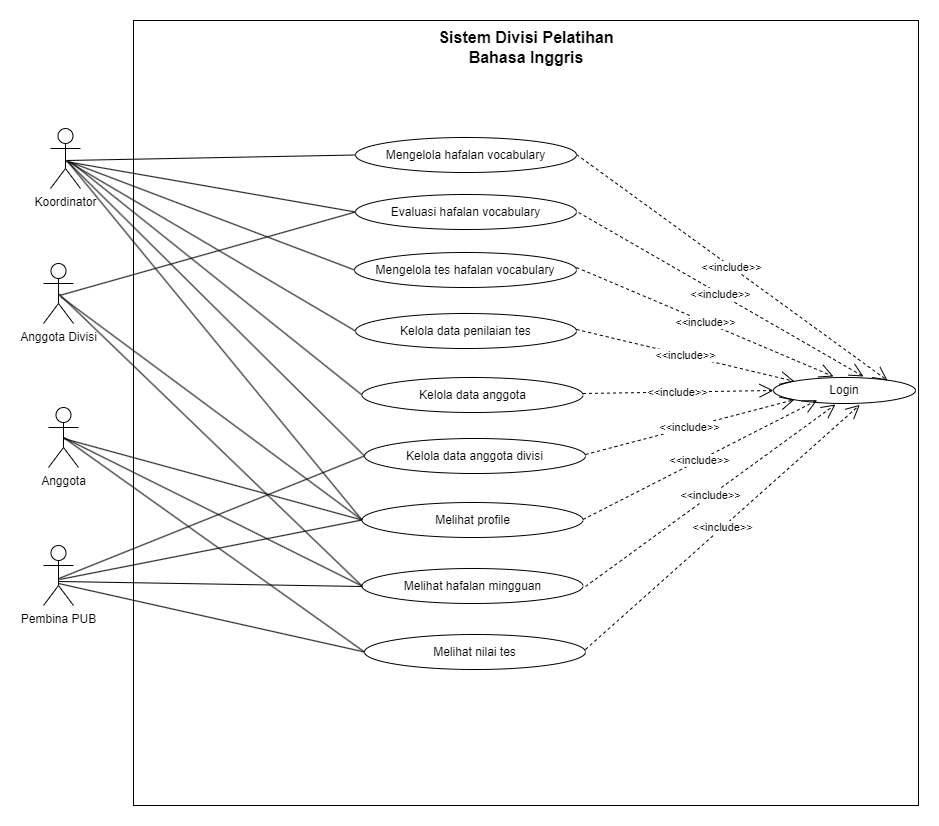

The diagram above was exported from draw.io. Its source (the exported page's mxGraphModel, read from the mxfile embedded in the PNG):
<mxGraphModel dx="1196" dy="446" grid="0" gridSize="10" guides="1" tooltips="1" connect="1" arrows="1" fold="1" page="0" pageScale="1" pageWidth="827" pageHeight="1169" math="0" shadow="0">
  <root>
    <mxCell id="0" />
    <mxCell id="1" parent="0" />
    <mxCell id="PLNcjHhwwtxzx7ZhASFy-3" value="Koordinator" style="shape=umlActor;verticalLabelPosition=bottom;verticalAlign=top;html=1;" parent="1" vertex="1">
      <mxGeometry x="-10" y="297" width="30" height="60" as="geometry" />
    </mxCell>
    <mxCell id="PLNcjHhwwtxzx7ZhASFy-7" value="" style="whiteSpace=wrap;html=1;aspect=fixed;movable=0;resizable=0;rotatable=0;deletable=0;editable=0;locked=1;connectable=0;" parent="1" vertex="1">
      <mxGeometry x="73" y="189" width="785" height="785" as="geometry" />
    </mxCell>
    <mxCell id="PLNcjHhwwtxzx7ZhASFy-9" value="&lt;font style=&quot;font-size: 16px;&quot;&gt;&lt;b&gt;Sistem Divisi Pelatihan Bahasa Inggris&lt;/b&gt;&lt;/font&gt;" style="text;html=1;align=center;verticalAlign=middle;whiteSpace=wrap;rounded=0;" parent="1" vertex="1">
      <mxGeometry x="357.5" y="201" width="216" height="30" as="geometry" />
    </mxCell>
    <mxCell id="PLNcjHhwwtxzx7ZhASFy-10" value="Pembina PUB" style="shape=umlActor;verticalLabelPosition=bottom;verticalAlign=top;html=1;" parent="1" vertex="1">
      <mxGeometry x="-17" y="714" width="30" height="60" as="geometry" />
    </mxCell>
    <mxCell id="PLNcjHhwwtxzx7ZhASFy-11" value="Anggota" style="shape=umlActor;verticalLabelPosition=bottom;verticalAlign=top;html=1;" parent="1" vertex="1">
      <mxGeometry x="-12" y="576" width="30" height="60" as="geometry" />
    </mxCell>
    <mxCell id="PLNcjHhwwtxzx7ZhASFy-12" value="Anggota Divisi&lt;div&gt;&lt;br&gt;&lt;/div&gt;" style="shape=umlActor;verticalLabelPosition=bottom;verticalAlign=top;html=1;" parent="1" vertex="1">
      <mxGeometry x="-17" y="432" width="30" height="60" as="geometry" />
    </mxCell>
    <mxCell id="eq9I9trtHUP0koFJFLEz-2" value="Melihat profile" style="ellipse;whiteSpace=wrap;html=1;" vertex="1" parent="1">
      <mxGeometry x="301.5" y="671" width="221" height="35" as="geometry" />
    </mxCell>
    <mxCell id="eq9I9trtHUP0koFJFLEz-4" value="Mengelola hafalan vocabulary" style="ellipse;whiteSpace=wrap;html=1;" vertex="1" parent="1">
      <mxGeometry x="295" y="306" width="221" height="35" as="geometry" />
    </mxCell>
    <mxCell id="eq9I9trtHUP0koFJFLEz-5" value="Mengelola tes hafalan vocabulary" style="ellipse;whiteSpace=wrap;html=1;" vertex="1" parent="1">
      <mxGeometry x="294" y="421" width="222" height="35" as="geometry" />
    </mxCell>
    <mxCell id="eq9I9trtHUP0koFJFLEz-6" value="Kelola data penilaian tes" style="ellipse;whiteSpace=wrap;html=1;" vertex="1" parent="1">
      <mxGeometry x="295" y="482" width="221" height="35" as="geometry" />
    </mxCell>
    <mxCell id="eq9I9trtHUP0koFJFLEz-7" value="Kelola data anggota" style="ellipse;whiteSpace=wrap;html=1;" vertex="1" parent="1">
      <mxGeometry x="301.5" y="546" width="221" height="35" as="geometry" />
    </mxCell>
    <mxCell id="eq9I9trtHUP0koFJFLEz-8" value="Kelola data anggota divisi" style="ellipse;whiteSpace=wrap;html=1;" vertex="1" parent="1">
      <mxGeometry x="304" y="607" width="221" height="35" as="geometry" />
    </mxCell>
    <mxCell id="eq9I9trtHUP0koFJFLEz-9" value="Melihat hafalan mingguan" style="ellipse;whiteSpace=wrap;html=1;" vertex="1" parent="1">
      <mxGeometry x="301.5" y="737" width="221" height="35" as="geometry" />
    </mxCell>
    <mxCell id="eq9I9trtHUP0koFJFLEz-11" value="Melihat nilai tes" style="ellipse;whiteSpace=wrap;html=1;" vertex="1" parent="1">
      <mxGeometry x="304" y="803" width="221" height="35" as="geometry" />
    </mxCell>
    <mxCell id="eq9I9trtHUP0koFJFLEz-12" value="Evaluasi hafalan vocabulary" style="ellipse;whiteSpace=wrap;html=1;" vertex="1" parent="1">
      <mxGeometry x="295" y="363" width="221" height="35" as="geometry" />
    </mxCell>
    <mxCell id="eq9I9trtHUP0koFJFLEz-18" value="" style="endArrow=none;html=1;rounded=0;entryX=0;entryY=0.5;entryDx=0;entryDy=0;" edge="1" parent="1" target="eq9I9trtHUP0koFJFLEz-4">
      <mxGeometry width="50" height="50" relative="1" as="geometry">
        <mxPoint x="6" y="329" as="sourcePoint" />
        <mxPoint x="56" y="279" as="targetPoint" />
      </mxGeometry>
    </mxCell>
    <mxCell id="eq9I9trtHUP0koFJFLEz-19" value="" style="endArrow=none;html=1;rounded=0;entryX=0;entryY=0.5;entryDx=0;entryDy=0;" edge="1" parent="1" target="eq9I9trtHUP0koFJFLEz-12">
      <mxGeometry width="50" height="50" relative="1" as="geometry">
        <mxPoint x="5" y="330" as="sourcePoint" />
        <mxPoint x="305" y="334" as="targetPoint" />
      </mxGeometry>
    </mxCell>
    <mxCell id="eq9I9trtHUP0koFJFLEz-20" value="" style="endArrow=none;html=1;rounded=0;entryX=0;entryY=0.5;entryDx=0;entryDy=0;" edge="1" parent="1" target="eq9I9trtHUP0koFJFLEz-12">
      <mxGeometry width="50" height="50" relative="1" as="geometry">
        <mxPoint x="-1" y="464" as="sourcePoint" />
        <mxPoint x="294" y="395" as="targetPoint" />
      </mxGeometry>
    </mxCell>
    <mxCell id="eq9I9trtHUP0koFJFLEz-21" value="" style="endArrow=none;html=1;rounded=0;entryX=0;entryY=0.5;entryDx=0;entryDy=0;" edge="1" parent="1" target="eq9I9trtHUP0koFJFLEz-5">
      <mxGeometry width="50" height="50" relative="1" as="geometry">
        <mxPoint x="8" y="330" as="sourcePoint" />
        <mxPoint x="305" y="404" as="targetPoint" />
      </mxGeometry>
    </mxCell>
    <mxCell id="eq9I9trtHUP0koFJFLEz-22" value="" style="endArrow=none;html=1;rounded=0;entryX=0;entryY=0.5;entryDx=0;entryDy=0;" edge="1" parent="1" target="eq9I9trtHUP0koFJFLEz-6">
      <mxGeometry width="50" height="50" relative="1" as="geometry">
        <mxPoint x="9" y="331" as="sourcePoint" />
        <mxPoint x="298" y="524" as="targetPoint" />
      </mxGeometry>
    </mxCell>
    <mxCell id="eq9I9trtHUP0koFJFLEz-23" value="" style="endArrow=none;html=1;rounded=0;entryX=0;entryY=0.5;entryDx=0;entryDy=0;" edge="1" parent="1" target="eq9I9trtHUP0koFJFLEz-7">
      <mxGeometry width="50" height="50" relative="1" as="geometry">
        <mxPoint x="11" y="331" as="sourcePoint" />
        <mxPoint x="302" y="594" as="targetPoint" />
      </mxGeometry>
    </mxCell>
    <mxCell id="eq9I9trtHUP0koFJFLEz-24" value="" style="endArrow=none;html=1;rounded=0;entryX=0;entryY=0.5;entryDx=0;entryDy=0;" edge="1" parent="1" target="eq9I9trtHUP0koFJFLEz-8">
      <mxGeometry width="50" height="50" relative="1" as="geometry">
        <mxPoint x="6" y="329" as="sourcePoint" />
        <mxPoint x="311" y="604" as="targetPoint" />
      </mxGeometry>
    </mxCell>
    <mxCell id="eq9I9trtHUP0koFJFLEz-25" value="" style="endArrow=none;html=1;rounded=0;entryX=0;entryY=0.5;entryDx=0;entryDy=0;" edge="1" parent="1" target="eq9I9trtHUP0koFJFLEz-2">
      <mxGeometry width="50" height="50" relative="1" as="geometry">
        <mxPoint y="465" as="sourcePoint" />
        <mxPoint x="299" y="689" as="targetPoint" />
      </mxGeometry>
    </mxCell>
    <mxCell id="eq9I9trtHUP0koFJFLEz-26" value="" style="endArrow=none;html=1;rounded=0;entryX=0;entryY=0.5;entryDx=0;entryDy=0;" edge="1" parent="1" target="eq9I9trtHUP0koFJFLEz-2">
      <mxGeometry width="50" height="50" relative="1" as="geometry">
        <mxPoint x="3" y="607" as="sourcePoint" />
        <mxPoint x="308" y="542" as="targetPoint" />
      </mxGeometry>
    </mxCell>
    <mxCell id="eq9I9trtHUP0koFJFLEz-27" value="" style="endArrow=none;html=1;rounded=0;entryX=0;entryY=0.5;entryDx=0;entryDy=0;" edge="1" parent="1" target="eq9I9trtHUP0koFJFLEz-2">
      <mxGeometry width="50" height="50" relative="1" as="geometry">
        <mxPoint x="8" y="331" as="sourcePoint" />
        <mxPoint x="314" y="635" as="targetPoint" />
      </mxGeometry>
    </mxCell>
    <mxCell id="eq9I9trtHUP0koFJFLEz-28" value="" style="endArrow=none;html=1;rounded=0;exitX=0.5;exitY=0.5;exitDx=0;exitDy=0;exitPerimeter=0;entryX=0;entryY=0.5;entryDx=0;entryDy=0;" edge="1" parent="1" source="PLNcjHhwwtxzx7ZhASFy-11" target="eq9I9trtHUP0koFJFLEz-9">
      <mxGeometry width="50" height="50" relative="1" as="geometry">
        <mxPoint x="6" y="609" as="sourcePoint" />
        <mxPoint x="300" y="755" as="targetPoint" />
      </mxGeometry>
    </mxCell>
    <mxCell id="eq9I9trtHUP0koFJFLEz-29" value="" style="endArrow=none;html=1;rounded=0;entryX=0;entryY=0.5;entryDx=0;entryDy=0;exitX=0.5;exitY=0.5;exitDx=0;exitDy=0;exitPerimeter=0;" edge="1" parent="1" source="PLNcjHhwwtxzx7ZhASFy-12" target="eq9I9trtHUP0koFJFLEz-9">
      <mxGeometry width="50" height="50" relative="1" as="geometry">
        <mxPoint x="10" y="475" as="sourcePoint" />
        <mxPoint x="312" y="699" as="targetPoint" />
      </mxGeometry>
    </mxCell>
    <mxCell id="eq9I9trtHUP0koFJFLEz-30" value="" style="endArrow=none;html=1;rounded=0;exitX=0.5;exitY=0.5;exitDx=0;exitDy=0;exitPerimeter=0;entryX=0;entryY=0.5;entryDx=0;entryDy=0;" edge="1" parent="1" source="PLNcjHhwwtxzx7ZhASFy-11" target="eq9I9trtHUP0koFJFLEz-11">
      <mxGeometry width="50" height="50" relative="1" as="geometry">
        <mxPoint x="13" y="616" as="sourcePoint" />
        <mxPoint x="312" y="765" as="targetPoint" />
      </mxGeometry>
    </mxCell>
    <mxCell id="eq9I9trtHUP0koFJFLEz-31" value="" style="endArrow=none;html=1;rounded=0;entryX=0;entryY=0.5;entryDx=0;entryDy=0;" edge="1" parent="1" target="eq9I9trtHUP0koFJFLEz-2">
      <mxGeometry width="50" height="50" relative="1" as="geometry">
        <mxPoint x="-1" y="748" as="sourcePoint" />
        <mxPoint x="295" y="665" as="targetPoint" />
      </mxGeometry>
    </mxCell>
    <mxCell id="eq9I9trtHUP0koFJFLEz-32" value="" style="endArrow=none;html=1;rounded=0;" edge="1" parent="1">
      <mxGeometry width="50" height="50" relative="1" as="geometry">
        <mxPoint x="-1.5" y="750" as="sourcePoint" />
        <mxPoint x="302" y="755" as="targetPoint" />
      </mxGeometry>
    </mxCell>
    <mxCell id="eq9I9trtHUP0koFJFLEz-33" value="" style="endArrow=none;html=1;rounded=0;entryX=0;entryY=0.5;entryDx=0;entryDy=0;" edge="1" parent="1" target="eq9I9trtHUP0koFJFLEz-11">
      <mxGeometry width="50" height="50" relative="1" as="geometry">
        <mxPoint x="-2" y="752" as="sourcePoint" />
        <mxPoint x="301.5" y="757" as="targetPoint" />
      </mxGeometry>
    </mxCell>
    <mxCell id="eq9I9trtHUP0koFJFLEz-34" value="" style="endArrow=none;html=1;rounded=0;entryX=0;entryY=0.5;entryDx=0;entryDy=0;" edge="1" parent="1" target="eq9I9trtHUP0koFJFLEz-8">
      <mxGeometry width="50" height="50" relative="1" as="geometry">
        <mxPoint x="-1.5" y="747" as="sourcePoint" />
        <mxPoint x="301.5" y="688" as="targetPoint" />
      </mxGeometry>
    </mxCell>
    <mxCell id="eq9I9trtHUP0koFJFLEz-35" value="Login" style="ellipse;whiteSpace=wrap;html=1;" vertex="1" parent="1">
      <mxGeometry x="713" y="546" width="142" height="26" as="geometry" />
    </mxCell>
    <mxCell id="eq9I9trtHUP0koFJFLEz-39" value="&amp;lt;&amp;lt;include&amp;gt;&amp;gt;" style="endArrow=open;endSize=12;dashed=1;html=1;rounded=0;entryX=0.803;entryY=0.115;entryDx=0;entryDy=0;entryPerimeter=0;" edge="1" parent="1" target="eq9I9trtHUP0koFJFLEz-35">
      <mxGeometry width="160" relative="1" as="geometry">
        <mxPoint x="516" y="323" as="sourcePoint" />
        <mxPoint x="676" y="323" as="targetPoint" />
      </mxGeometry>
    </mxCell>
    <mxCell id="eq9I9trtHUP0koFJFLEz-41" value="&amp;lt;&amp;lt;include&amp;gt;&amp;gt;" style="endArrow=open;endSize=12;dashed=1;html=1;rounded=0;" edge="1" parent="1">
      <mxGeometry width="160" relative="1" as="geometry">
        <mxPoint x="518" y="381" as="sourcePoint" />
        <mxPoint x="803" y="545" as="targetPoint" />
      </mxGeometry>
    </mxCell>
    <mxCell id="eq9I9trtHUP0koFJFLEz-42" value="&amp;lt;&amp;lt;include&amp;gt;&amp;gt;" style="endArrow=open;endSize=12;dashed=1;html=1;rounded=0;" edge="1" parent="1">
      <mxGeometry width="160" relative="1" as="geometry">
        <mxPoint x="516" y="436" as="sourcePoint" />
        <mxPoint x="773" y="545" as="targetPoint" />
      </mxGeometry>
    </mxCell>
    <mxCell id="eq9I9trtHUP0koFJFLEz-43" value="&amp;lt;&amp;lt;include&amp;gt;&amp;gt;" style="endArrow=open;endSize=12;dashed=1;html=1;rounded=0;entryX=0;entryY=0;entryDx=0;entryDy=0;" edge="1" parent="1" target="eq9I9trtHUP0koFJFLEz-35">
      <mxGeometry width="160" relative="1" as="geometry">
        <mxPoint x="516" y="498" as="sourcePoint" />
        <mxPoint x="773" y="607" as="targetPoint" />
      </mxGeometry>
    </mxCell>
    <mxCell id="eq9I9trtHUP0koFJFLEz-44" value="&amp;lt;&amp;lt;include&amp;gt;&amp;gt;" style="endArrow=open;endSize=12;dashed=1;html=1;rounded=0;entryX=0;entryY=0.5;entryDx=0;entryDy=0;" edge="1" parent="1" target="eq9I9trtHUP0koFJFLEz-35">
      <mxGeometry width="160" relative="1" as="geometry">
        <mxPoint x="522.5" y="562" as="sourcePoint" />
        <mxPoint x="740.5" y="614" as="targetPoint" />
      </mxGeometry>
    </mxCell>
    <mxCell id="eq9I9trtHUP0koFJFLEz-45" value="&amp;lt;&amp;lt;include&amp;gt;&amp;gt;" style="endArrow=open;endSize=12;dashed=1;html=1;rounded=0;entryX=0;entryY=1;entryDx=0;entryDy=0;" edge="1" parent="1" target="eq9I9trtHUP0koFJFLEz-35">
      <mxGeometry width="160" relative="1" as="geometry">
        <mxPoint x="525" y="623" as="sourcePoint" />
        <mxPoint x="729" y="570" as="targetPoint" />
      </mxGeometry>
    </mxCell>
    <mxCell id="eq9I9trtHUP0koFJFLEz-46" value="&amp;lt;&amp;lt;include&amp;gt;&amp;gt;" style="endArrow=open;endSize=12;dashed=1;html=1;rounded=0;entryX=0.308;entryY=0.872;entryDx=0;entryDy=0;entryPerimeter=0;" edge="1" parent="1" target="eq9I9trtHUP0koFJFLEz-35">
      <mxGeometry width="160" relative="1" as="geometry">
        <mxPoint x="522.5" y="688" as="sourcePoint" />
        <mxPoint x="731.5" y="633" as="targetPoint" />
      </mxGeometry>
    </mxCell>
    <mxCell id="eq9I9trtHUP0koFJFLEz-47" value="&amp;lt;&amp;lt;include&amp;gt;&amp;gt;" style="endArrow=open;endSize=12;dashed=1;html=1;rounded=0;" edge="1" parent="1">
      <mxGeometry width="160" relative="1" as="geometry">
        <mxPoint x="525" y="755" as="sourcePoint" />
        <mxPoint x="775" y="573" as="targetPoint" />
      </mxGeometry>
    </mxCell>
    <mxCell id="eq9I9trtHUP0koFJFLEz-48" value="&amp;lt;&amp;lt;include&amp;gt;&amp;gt;" style="endArrow=open;endSize=12;dashed=1;html=1;rounded=0;entryX=0.608;entryY=1.051;entryDx=0;entryDy=0;entryPerimeter=0;" edge="1" parent="1" target="eq9I9trtHUP0koFJFLEz-35">
      <mxGeometry width="160" relative="1" as="geometry">
        <mxPoint x="525" y="818" as="sourcePoint" />
        <mxPoint x="775" y="636" as="targetPoint" />
      </mxGeometry>
    </mxCell>
  </root>
</mxGraphModel>